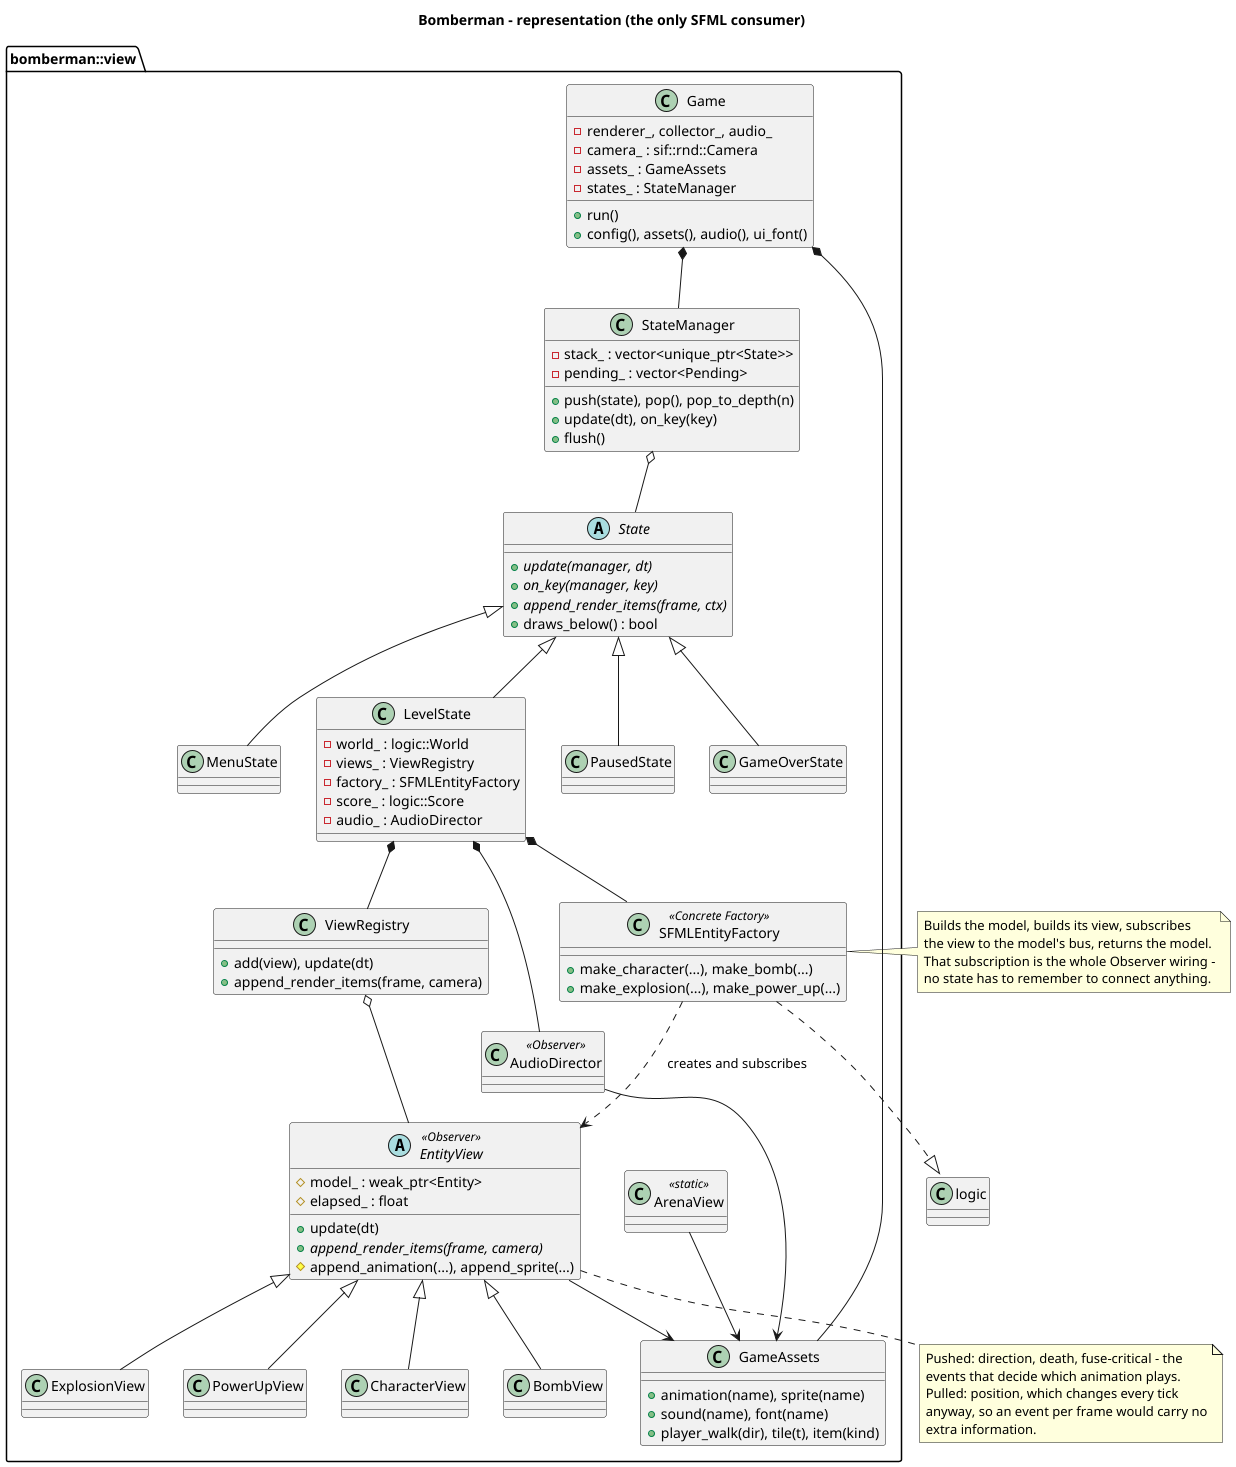

The diagram above was rendered by PlantUML. Its source (embedded in the PNG):
@startuml view
title Bomberman - representation (the only SFML consumer)

package "bomberman::view" {

    class Game {
        -renderer_, collector_, audio_
        -camera_ : sif::rnd::Camera
        -assets_ : GameAssets
        -states_ : StateManager
        +run()
        +config(), assets(), audio(), ui_font()
    }

    class StateManager {
        -stack_ : vector<unique_ptr<State>>
        -pending_ : vector<Pending>
        +push(state), pop(), pop_to_depth(n)
        +update(dt), on_key(key)
        +flush()
    }

    abstract class State {
        +{abstract} update(manager, dt)
        +{abstract} on_key(manager, key)
        +{abstract} append_render_items(frame, ctx)
        +draws_below() : bool
    }

    class MenuState
    class LevelState {
        -world_ : logic::World
        -views_ : ViewRegistry
        -factory_ : SFMLEntityFactory
        -score_ : logic::Score
        -audio_ : AudioDirector
    }
    class PausedState
    class GameOverState

    State <|-- MenuState
    State <|-- LevelState
    State <|-- PausedState
    State <|-- GameOverState

    class SFMLEntityFactory <<Concrete Factory>> {
        +make_character(...), make_bomb(...)
        +make_explosion(...), make_power_up(...)
    }

    abstract class EntityView <<Observer>> {
        #model_ : weak_ptr<Entity>
        #elapsed_ : float
        +update(dt)
        +{abstract} append_render_items(frame, camera)
        #append_animation(...), append_sprite(...)
    }
    class CharacterView
    class BombView
    class ExplosionView
    class PowerUpView

    EntityView <|-- CharacterView
    EntityView <|-- BombView
    EntityView <|-- ExplosionView
    EntityView <|-- PowerUpView

    class ViewRegistry {
        +add(view), update(dt)
        +append_render_items(frame, camera)
    }

    class ArenaView <<static>>
    class AudioDirector <<Observer>>
    class GameAssets {
        +animation(name), sprite(name)
        +sound(name), font(name)
        +player_walk(dir), tile(t), item(kind)
    }
}

Game *-- StateManager
Game *-- GameAssets
StateManager o-- State
LevelState *-- SFMLEntityFactory
LevelState *-- ViewRegistry
LevelState *-- AudioDirector
ViewRegistry o-- EntityView
SFMLEntityFactory ..> EntityView : creates and subscribes
SFMLEntityFactory ..|> "logic::IEntityFactory"
EntityView --> GameAssets
ArenaView --> GameAssets
AudioDirector --> GameAssets

note right of SFMLEntityFactory
  Builds the model, builds its view, subscribes
  the view to the model's bus, returns the model.
  That subscription is the whole Observer wiring -
  no state has to remember to connect anything.
end note

note bottom of EntityView
  Pushed: direction, death, fuse-critical - the
  events that decide which animation plays.
  Pulled: position, which changes every tick
  anyway, so an event per frame would carry no
  extra information.
end note

@enduml